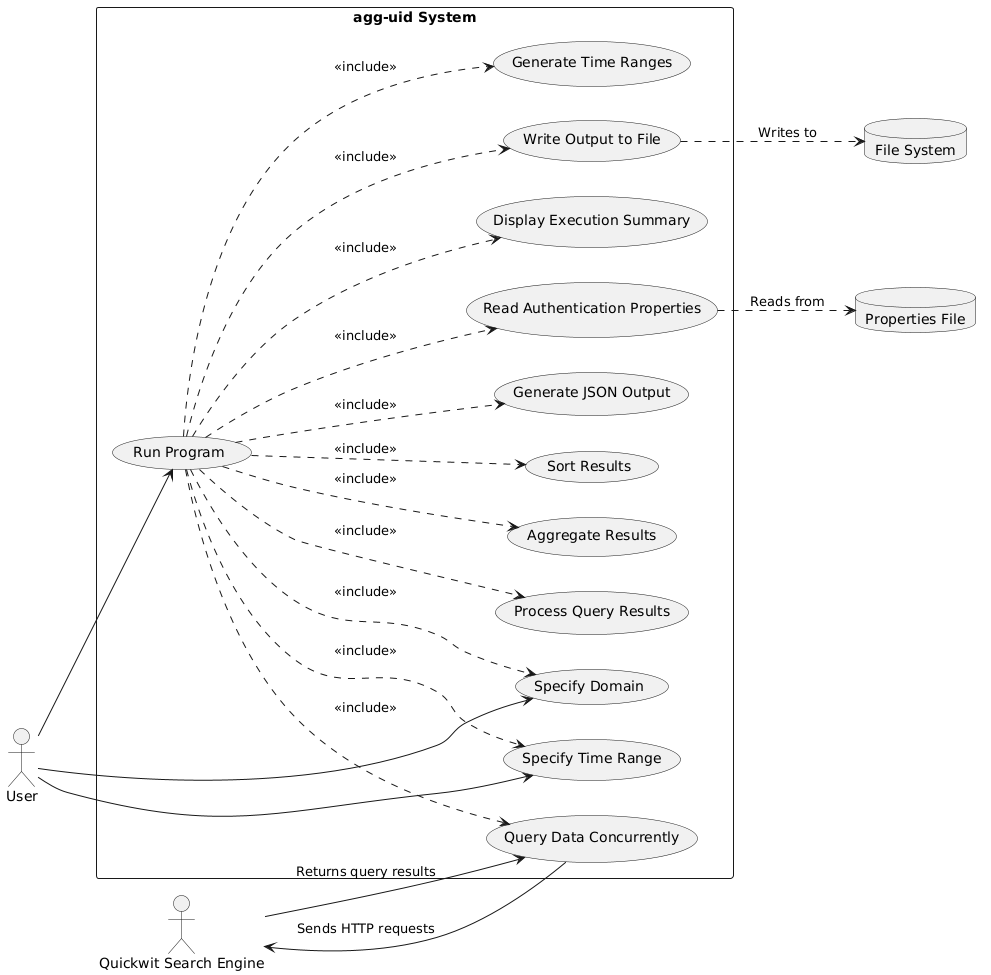

The diagram above was rendered by PlantUML. Its source (embedded in the PNG):
@startuml
left to right direction
actor "User" as user
actor "Quickwit Search Engine" as quickwit

rectangle "agg-uid System" {
    usecase "Run Program" as UC1
    usecase "Specify Domain" as UC2
    usecase "Specify Time Range" as UC3
    usecase "Read Authentication Properties" as UC4
    usecase "Generate Time Ranges" as UC5
    usecase "Query Data Concurrently" as UC6
    usecase "Process Query Results" as UC7
    usecase "Aggregate Results" as UC8
    usecase "Sort Results" as UC9
    usecase "Generate JSON Output" as UC10
    usecase "Write Output to File" as UC11
    usecase "Display Execution Summary" as UC12
}

user --> UC1
user --> UC2
user --> UC3
UC1 ..> UC2 : <<include>>
UC1 ..> UC3 : <<include>>
UC1 ..> UC4 : <<include>>
UC1 ..> UC5 : <<include>>
UC1 ..> UC6 : <<include>>
UC1 ..> UC7 : <<include>>
UC1 ..> UC8 : <<include>>
UC1 ..> UC9 : <<include>>
UC1 ..> UC10 : <<include>>
UC1 ..> UC11 : <<include>>
UC1 ..> UC12 : <<include>>

UC6 --> quickwit : Sends HTTP requests
quickwit --> UC6 : Returns query results

database "Properties File" as props
database "File System" as fs

UC4 ..> props : Reads from
UC11 ..> fs : Writes to
@enduml